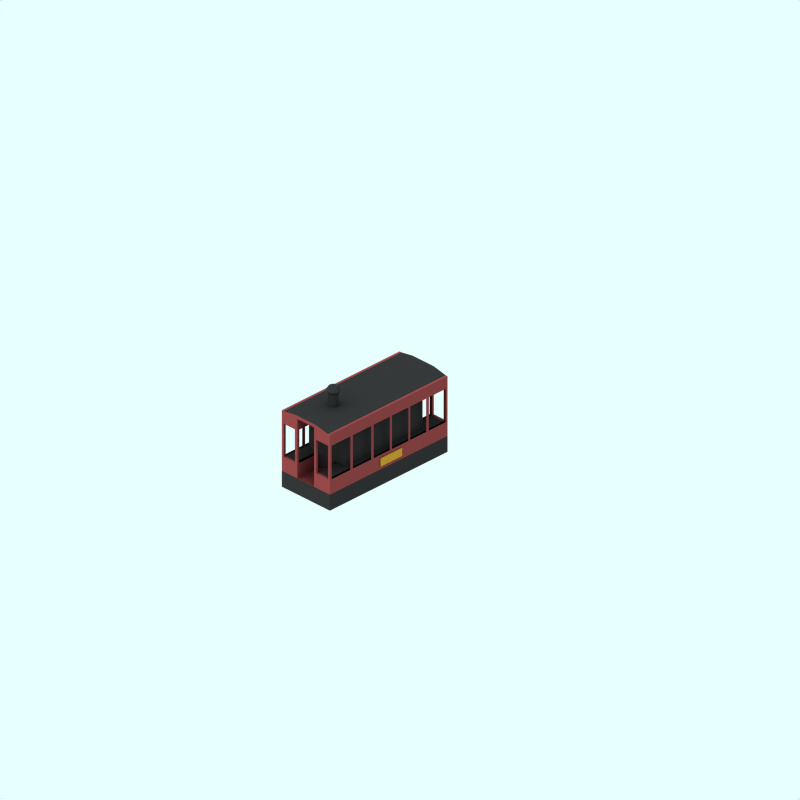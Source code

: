 # Source: steam-tram.blend  (saved by Blender 2.43.0; exported with 4.5.12 LTS)
import bpy
from mathutils import Matrix  # noqa: F401  (used for matrix-valued properties, if any)

bpy.ops.wm.read_factory_settings(use_empty=True)
scene = bpy.context.scene
scene.name = 'Scene'

# ---- collections
col_collection_1 = bpy.data.collections.new('Collection 1'); scene.collection.children.link(col_collection_1)
col_collection_2 = bpy.data.collections.new('Collection 2'); scene.collection.children.link(col_collection_2)
col_collection_2.hide_render = True
col_collection_2.hide_viewport = True
col_collection_3 = bpy.data.collections.new('Collection 3'); scene.collection.children.link(col_collection_3)

# ---- materials (node trees are filled in below, after node groups)
mat_maincolour2_001 = bpy.data.materials.new('MainColour2.001')
mat_maincolour2_001.alpha_threshold = 0.0
mat_maincolour2_001.preview_render_type = 'FLAT'
mat_maincolour2_001.diffuse_color = (0.5944, 0.4415, 0.1398, 1.0)
mat_maincolour2_001.roughness = 0.5
mat_maincolour2_001.line_color = (0.0, 0.0, 0.0, 1.0)
mat_underframe = bpy.data.materials.new('Underframe')
mat_underframe.alpha_threshold = 0.0
mat_underframe.preview_render_type = 'FLAT'
mat_underframe.diffuse_color = (0.1446, 0.1446, 0.1446, 1.0)
mat_underframe.roughness = 0.5
mat_underframe.line_color = (0.0, 0.0, 0.0, 1.0)
mat_material_001 = bpy.data.materials.new('Material.001')
mat_material_001.alpha_threshold = 0.0
mat_material_001.diffuse_color = (0.4236, 0.193, 0.193, 1.0)
mat_material_001.roughness = 0.5
mat_material_001.line_color = (0.0, 0.0, 0.0, 1.0)

# ---- material node trees

# ---- world
world_world = bpy.data.worlds.new('World'); scene.world = world_world
world_world.color = (0.9059, 1.0, 1.0)
world_world.use_sun_shadow = False
world_world.sun_shadow_jitter_overblur = 0.0
world_world.cycles.sampling_method = 'MANUAL'
world_world.cycles.sample_map_resolution = 256

# ---- cameras
cam_camera_001 = bpy.data.cameras.new('Camera.001')
cam_camera_001.type = 'ORTHO'
cam_camera_001.passepartout_alpha = 0.2
cam_camera_001.clip_end = 100.0
cam_camera_001.lens = 35.0
cam_camera_001.ortho_scale = 24.0
cam_camera_001.display_size = 5.91
cam_camera_001.show_passepartout = False
cam_camera_001.show_safe_areas = True
cam_camera_001.dof.focus_distance = 0.0
cam_camera_001.dof.aperture_fstop = 128.0

# ---- lights
light_lamp = bpy.data.lights.new('Lamp', 'SUN')
light_lamp.transmission_factor = 0.0
light_lamp.angle = 1.571
light_lamp.energy = 0.028
light_lamp.shadow_buffer_clip_start = 0.5
light_lamp.shadow_soft_size = 1.0
light_lamp.shadow_cascade_max_distance = 1000.0
light_lamp.cycles.use_multiple_importance_sampling = False

# ---- meshes
me_plane_001 = bpy.data.meshes.new('Plane.001')
me_plane_001.from_pydata([(0.4631, 0.148, -0.9759), (0.4631, -0.148, -0.9759), (-0.4631, -0.148, -0.9759), (-0.4631, 0.148, -0.9759), (-0.4631, 0.148, 1.079), (-0.4631, -0.148, 1.079), (0.4631, -0.148, 1.079), (0.4631, 0.148, 1.079)], [], [(0, 3, 2, 1), (5, 6, 7, 4)])
me_plane_001.materials.append(mat_maincolour2_001)
me_plane_001.use_remesh_preserve_volume = False
me_plane_001.use_remesh_preserve_attributes = False
me_plane_001.use_mirror_vertex_groups = False
me_plane_001.update()
me_cylinder = bpy.data.meshes.new('Cylinder')
me_cylinder.from_pydata([(0.1097, 0.3015, 0.9519), (0.129, 0.278, 0.9519), (0.1434, 0.2511, 0.9519), (0.1522, 0.222, 0.9519), (0.1552, 0.1918, 0.9519), (0.1522, 0.1615, 0.9519), (0.1434, 0.1324, 0.9519), (0.129, 0.1055, 0.9519), (0.1097, 0.08202, 0.9519), (0.08622, 0.06272, 0.9519), (0.05939, 0.04838, 0.9519), (0.03028, 0.03955, 0.9519), (-5.057e-08, 0.03657, 0.9519), (-0.03028, 0.03955, 0.9519), (-0.05939, 0.04838, 0.9519), (-0.08622, 0.06272, 0.9519), (-0.1097, 0.08202, 0.9519), (-0.129, 0.1055, 0.9519), (-0.1434, 0.1324, 0.9519), (-0.1522, 0.1615, 0.9519), (-0.1552, 0.1918, 0.9519), (-0.1522, 0.222, 0.9519), (-0.1434, 0.2511, 0.9519), (-0.129, 0.278, 0.9519), (-0.1097, 0.3015, 0.9519), (-0.08622, 0.3208, 0.9519), (-0.05939, 0.3351, 0.9519), (-0.03027, 0.344, 0.9519), (2.491e-07, 0.3469, 0.9519), (0.03028, 0.344, 0.9519), (0.05939, 0.3351, 0.9519), (0.08622, 0.3208, 0.9519), (0.1097, 0.3015, 1.607), (0.129, 0.278, 1.607), (0.1434, 0.2511, 1.607), (0.1522, 0.222, 1.607), (0.1552, 0.1918, 1.607), (0.1522, 0.1615, 1.607), (0.1434, 0.1324, 1.607), (0.129, 0.1055, 1.607), (0.1097, 0.08202, 1.607), (0.08622, 0.06272, 1.607), (0.05939, 0.04838, 1.607), (0.03028, 0.03955, 1.607), (1.443e-07, 0.03657, 1.607), (-0.03027, 0.03955, 1.607), (-0.05939, 0.04838, 1.607), (-0.08622, 0.06272, 1.607), (-0.1097, 0.08202, 1.607), (-0.129, 0.1055, 1.607), (-0.1434, 0.1324, 1.607), (-0.1522, 0.1615, 1.607), (-0.1552, 0.1918, 1.607), (-0.1522, 0.222, 1.607), (-0.1434, 0.2511, 1.607), (-0.129, 0.278, 1.607), (-0.1097, 0.3015, 1.607), (-0.08622, 0.3208, 1.607), (-0.05939, 0.3351, 1.607), (-0.03028, 0.344, 1.607), (-1.13e-06, 0.3469, 1.607), (0.03027, 0.344, 1.607), (0.05939, 0.3351, 1.607), (0.08622, 0.3208, 1.607), (0.0, 0.1918, 0.9519), (0.1214, 0.3734, 1.683), (0.08361, 0.3936, 1.683), (0.04263, 0.4061, 1.683), (-1.503e-06, 0.4103, 1.683), (-0.04263, 0.4061, 1.683), (-0.08362, 0.3936, 1.683), (-0.1214, 0.3734, 1.683), (-0.1545, 0.3463, 1.683), (-0.1817, 0.3131, 1.683), (-0.2019, 0.2754, 1.683), (-0.2143, 0.2344, 1.683), (-0.2185, 0.1917, 1.683), (-0.2143, 0.1491, 1.683), (-0.2019, 0.1081, 1.683), (-0.1817, 0.07036, 1.683), (-0.1545, 0.03725, 1.683), (-0.1214, 0.01007, 1.683), (-0.08362, -0.01012, 1.683), (-0.04263, -0.02255, 1.683), (2.911e-07, -0.02675, 1.683), (0.04263, -0.02255, 1.683), (0.08362, -0.01012, 1.683), (0.1214, 0.01007, 1.683), (0.1545, 0.03725, 1.683), (0.1817, 0.07036, 1.683), (0.2019, 0.1081, 1.683), (0.2143, 0.1491, 1.683), (0.2185, 0.1918, 1.683), (0.2143, 0.2344, 1.683), (0.2019, 0.2754, 1.683), (0.1817, 0.3131, 1.683), (0.1545, 0.3463, 1.683), (0.1545, 0.3463, 1.714), (0.1817, 0.3131, 1.714), (0.2019, 0.2754, 1.714), (0.2143, 0.2344, 1.714), (0.2185, 0.1918, 1.714), (0.2143, 0.1491, 1.714), (0.2019, 0.1081, 1.714), (0.1817, 0.07036, 1.714), (0.1545, 0.03725, 1.714), (0.1214, 0.01007, 1.714), (0.08362, -0.01012, 1.714), (0.04263, -0.02255, 1.714), (2.911e-07, -0.02675, 1.714), (-0.04263, -0.02255, 1.714), (-0.08362, -0.01012, 1.714), (-0.1214, 0.01007, 1.714), (-0.1545, 0.03725, 1.714), (-0.1817, 0.07036, 1.714), (-0.2019, 0.1081, 1.714), (-0.2143, 0.1491, 1.714), (-0.2185, 0.1917, 1.714), (-0.2143, 0.2344, 1.714), (-0.2019, 0.2754, 1.714), (-0.1817, 0.3131, 1.714), (-0.1545, 0.3463, 1.714), (-0.1214, 0.3734, 1.714), (-0.08362, 0.3936, 1.714), (-0.04263, 0.4061, 1.714), (-1.503e-06, 0.4103, 1.714), (0.04263, 0.4061, 1.714), (0.08361, 0.3936, 1.714), (0.1214, 0.3734, 1.714), (-1.467e-08, 0.1918, 1.828), (0.07971, 0.311, 1.828), (0.0549, 0.3243, 1.828), (0.02799, 0.3325, 1.828), (-1.059e-06, 0.3352, 1.828), (-0.02799, 0.3325, 1.828), (-0.0549, 0.3243, 1.828), (-0.07971, 0.311, 1.828), (-0.1014, 0.2932, 1.828), (-0.1193, 0.2715, 1.828), (-0.1325, 0.2467, 1.828), (-0.1407, 0.2197, 1.828), (-0.1435, 0.1918, 1.828), (-0.1407, 0.1638, 1.828), (-0.1325, 0.1368, 1.828), (-0.1193, 0.112, 1.828), (-0.1014, 0.0903, 1.828), (-0.07971, 0.07246, 1.828), (-0.0549, 0.0592, 1.828), (-0.02799, 0.05104, 1.828), (1.187e-07, 0.04828, 1.828), (0.02799, 0.05104, 1.828), (0.0549, 0.0592, 1.828), (0.07971, 0.07246, 1.828), (0.1014, 0.0903, 1.828), (0.1193, 0.112, 1.828), (0.1325, 0.1368, 1.828), (0.1407, 0.1638, 1.828), (0.1435, 0.1918, 1.828), (0.1407, 0.2197, 1.828), (0.1325, 0.2467, 1.828), (0.1193, 0.2715, 1.828), (0.1014, 0.2932, 1.828)], [], [(64, 0, 1), (64, 1, 2), (64, 2, 3), (64, 3, 4), (64, 4, 5), (64, 5, 6), (64, 6, 7), (64, 7, 8), (64, 8, 9), (64, 9, 10), (64, 10, 11), (64, 11, 12), (64, 12, 13), (64, 13, 14), (64, 14, 15), (64, 15, 16), (64, 16, 17), (64, 17, 18), (64, 18, 19), (64, 19, 20), (64, 20, 21), (64, 21, 22), (64, 22, 23), (64, 23, 24), (64, 24, 25), (64, 25, 26), (64, 26, 27), (64, 27, 28), (64, 28, 29), (64, 29, 30), (64, 30, 31), (31, 0, 64), (0, 32, 33, 1), (1, 33, 34, 2), (2, 34, 35, 3), (3, 35, 36, 4), (4, 36, 37, 5), (5, 37, 38, 6), (6, 38, 39, 7), (7, 39, 40, 8), (8, 40, 41, 9), (9, 41, 42, 10), (10, 42, 43, 11), (11, 43, 44, 12), (12, 44, 45, 13), (13, 45, 46, 14), (14, 46, 47, 15), (15, 47, 48, 16), (16, 48, 49, 17), (17, 49, 50, 18), (18, 50, 51, 19), (19, 51, 52, 20), (20, 52, 53, 21), (21, 53, 54, 22), (22, 54, 55, 23), (23, 55, 56, 24), (24, 56, 57, 25), (25, 57, 58, 26), (26, 58, 59, 27), (27, 59, 60, 28), (28, 60, 61, 29), (29, 61, 62, 30), (30, 62, 63, 31), (32, 0, 31, 63), (32, 63, 65, 96), (63, 62, 66, 65), (62, 61, 67, 66), (61, 60, 68, 67), (60, 59, 69, 68), (59, 58, 70, 69), (58, 57, 71, 70), (57, 56, 72, 71), (56, 55, 73, 72), (55, 54, 74, 73), (54, 53, 75, 74), (53, 52, 76, 75), (52, 51, 77, 76), (51, 50, 78, 77), (50, 49, 79, 78), (49, 48, 80, 79), (48, 47, 81, 80), (47, 46, 82, 81), (46, 45, 83, 82), (45, 44, 84, 83), (44, 43, 85, 84), (43, 42, 86, 85), (42, 41, 87, 86), (41, 40, 88, 87), (40, 39, 89, 88), (39, 38, 90, 89), (38, 37, 91, 90), (37, 36, 92, 91), (36, 35, 93, 92), (35, 34, 94, 93), (34, 33, 95, 94), (33, 32, 96, 95), (95, 96, 97, 98), (94, 95, 98, 99), (93, 94, 99, 100), (92, 93, 100, 101), (91, 92, 101, 102), (90, 91, 102, 103), (89, 90, 103, 104), (88, 89, 104, 105), (87, 88, 105, 106), (86, 87, 106, 107), (85, 86, 107, 108), (84, 85, 108, 109), (83, 84, 109, 110), (82, 83, 110, 111), (81, 82, 111, 112), (80, 81, 112, 113), (79, 80, 113, 114), (78, 79, 114, 115), (77, 78, 115, 116), (76, 77, 116, 117), (75, 76, 117, 118), (74, 75, 118, 119), (73, 74, 119, 120), (72, 73, 120, 121), (71, 72, 121, 122), (70, 71, 122, 123), (69, 70, 123, 124), (68, 69, 124, 125), (67, 68, 125, 126), (66, 67, 126, 127), (65, 66, 127, 128), (96, 65, 128, 97), (97, 128, 130, 161), (128, 127, 131, 130), (127, 126, 132, 131), (126, 125, 133, 132), (125, 124, 134, 133), (124, 123, 135, 134), (123, 122, 136, 135), (122, 121, 137, 136), (121, 120, 138, 137), (120, 119, 139, 138), (119, 118, 140, 139), (118, 117, 141, 140), (117, 116, 142, 141), (116, 115, 143, 142), (115, 114, 144, 143), (114, 113, 145, 144), (113, 112, 146, 145), (112, 111, 147, 146), (111, 110, 148, 147), (110, 109, 149, 148), (109, 108, 150, 149), (108, 107, 151, 150), (107, 106, 152, 151), (106, 105, 153, 152), (105, 104, 154, 153), (104, 103, 155, 154), (103, 102, 156, 155), (102, 101, 157, 156), (101, 100, 158, 157), (100, 99, 159, 158), (99, 98, 160, 159), (98, 97, 161, 160), (129, 160, 161), (129, 159, 160), (129, 158, 159), (129, 157, 158), (129, 156, 157), (129, 155, 156), (129, 154, 155), (129, 153, 154), (129, 152, 153), (129, 151, 152), (129, 150, 151), (129, 149, 150), (129, 148, 149), (129, 147, 148), (129, 146, 147), (129, 145, 146), (129, 144, 145), (129, 143, 144), (129, 142, 143), (129, 141, 142), (129, 140, 141), (129, 139, 140), (129, 138, 139), (129, 137, 138), (129, 136, 137), (129, 135, 136), (129, 134, 135), (129, 133, 134), (129, 132, 133), (129, 131, 132), (129, 130, 131), (129, 161, 130)])
me_cylinder.materials.append(mat_underframe)
me_cylinder.use_remesh_preserve_volume = False
me_cylinder.use_remesh_preserve_attributes = False
me_cylinder.use_mirror_vertex_groups = False
me_cylinder.update()
me_cube_003 = bpy.data.meshes.new('Cube.003')
me_cube_003.from_pydata([(1.041, 0.9526, -0.9526), (1.041, -0.9526, -0.9526), (-1.42, -0.9526, -0.9526), (-1.42, 0.9526, -0.9526), (1.041, 0.9526, 0.9526), (1.041, -0.9526, 0.9526), (-1.42, -0.9526, 0.9526), (-1.42, 0.9526, 0.9526)], [], [(0, 1, 2, 3), (4, 7, 6, 5), (0, 4, 5, 1), (1, 5, 6, 2), (2, 6, 7, 3), (4, 0, 3, 7)])
me_cube_003.materials.append(mat_underframe)
me_cube_003.use_remesh_preserve_volume = False
me_cube_003.use_remesh_preserve_attributes = False
me_cube_003.use_mirror_vertex_groups = False
me_cube_003.update()
me_cube_002 = bpy.data.meshes.new('Cube.002')
me_cube_002.from_pydata([(-1.724, 0.05537, -0.353), (-1.724, 0.6038, -0.353), (-1.724, 0.05537, 0.353), (-1.724, 0.6038, 0.353), (-1.724, 0.6038, 0.4408), (-1.724, 0.05537, 0.4408), (-1.724, 0.6038, -0.4566), (-1.724, 0.05537, -0.4566), (-1.724, 0.8674, -0.4566), (-1.724, 0.8674, 0.4408), (-1.724, 0.8674, 0.353), (-1.724, 0.8674, -0.353), (-1.724, 1.117, -0.353), (-1.724, 1.117, 0.353), (-1.724, 1.117, 0.4408), (-1.724, 1.117, -0.4566), (-1.724, 2.269, -0.4566), (-1.724, 2.269, 0.4408), (-1.724, 2.269, 0.353), (-1.724, 2.269, -0.353), (-1.724, 2.661, -0.353), (-1.724, 2.661, 0.353), (-1.724, 2.661, 0.4408), (-1.724, 2.661, -0.4566), (-1.724, 2.661, -0.9305), (-1.724, 2.269, -0.9305), (-1.724, 1.117, -0.9305), (-1.724, 0.8674, -0.9305), (-1.724, 0.05537, -0.9305), (-1.724, 0.6038, -0.9305), (-1.724, 0.6038, -1.009), (-1.724, 0.05537, -1.009), (-1.724, 0.8674, -1.009), (-1.724, 1.117, -1.009), (-1.724, 2.269, -1.009), (-1.724, 2.661, -1.009), (-1.724, 2.661, 0.9463), (-1.724, 2.269, 0.9463), (-1.724, 1.117, 0.9463), (-1.724, 0.8674, 0.9463), (-1.724, 0.05537, 0.9463), (-1.724, 0.6038, 0.9463), (-1.724, 0.6038, 1.025), (-1.724, 0.05537, 1.025), (-1.724, 0.8674, 1.025), (-1.724, 1.117, 1.025), (-1.724, 2.269, 1.025), (-1.724, 2.661, 1.025), (-1.724, 2.78, -0.353), (-1.724, 2.78, 0.353), (-1.724, 2.78, 0.4408), (-1.724, 2.78, -0.4566), (-1.724, 2.701, -0.9305), (-1.724, 2.701, -1.009), (-1.724, 2.675, 0.9463), (-1.724, 2.675, 1.025), (-1.671, 2.675, 1.025), (-1.671, 2.675, 0.9463), (-1.671, 2.701, -1.009), (-1.671, 2.701, -0.9305), (-1.671, 2.78, -0.4566), (-1.671, 2.78, 0.4408), (-1.671, 2.78, 0.353), (-1.671, 2.78, -0.353), (-1.671, 2.661, 1.025), (-1.671, 2.269, 1.025), (-1.671, 1.117, 1.025), (-1.671, 0.8674, 1.025), (-1.671, 0.05537, 1.025), (-1.671, 0.6038, 1.025), (-1.671, 0.05537, 0.9463), (-1.671, 1.117, 0.9463), (-1.671, 2.269, 0.9463), (-1.671, 2.661, -1.009), (-1.671, 2.269, -1.009), (-1.671, 1.117, -1.009), (-1.671, 0.8674, -1.009), (-1.671, 0.05537, -1.009), (-1.671, 0.6038, -1.009), (-1.671, 0.05537, -0.9305), (-1.671, 1.117, -0.9305), (-1.671, 2.269, -0.9305), (-1.671, 2.661, 0.353), (-1.671, 2.661, -0.353), (-1.671, 2.269, -0.353), (-1.671, 2.269, 0.353), (-1.671, 2.269, 0.4408), (-1.671, 2.269, -0.4566), (-1.671, 1.117, -0.4566), (-1.671, 1.117, 0.4408), (-1.671, 1.117, 0.353), (-1.671, 1.117, -0.353), (-1.671, 0.8674, -0.353), (-1.671, 0.8674, 0.353), (-1.671, 0.05537, -0.4566), (-1.671, 0.05537, 0.4408), (-1.671, 0.6038, 0.353), (-1.671, 0.05537, 0.353), (-1.671, 0.6038, -0.353), (-1.671, 0.05537, -0.353), (-1.139, 0.05537, -0.353), (-1.139, 0.6038, -0.353), (-1.139, 0.05537, 0.353), (-1.139, 0.6038, 0.353), (-1.139, 0.05537, 0.4408), (-1.139, 0.05537, -0.4566), (-1.139, 0.8674, 0.353), (-1.139, 0.8674, -0.353), (-1.139, 1.117, -0.353), (-1.139, 1.117, 0.353), (-1.139, 1.117, 0.4408), (-1.139, 1.117, -0.4566), (-1.139, 2.269, -0.4566), (-1.139, 2.269, 0.4408), (-1.139, 2.269, 0.353), (-1.139, 2.269, -0.353), (-1.139, 2.661, -0.353), (-1.139, 2.661, 0.353), (-1.139, 2.269, -0.9305), (-1.139, 1.117, -0.9305), (-1.139, 0.05537, -0.9305), (-1.139, 0.6038, -1.009), (-1.139, 0.05537, -1.009), (-1.139, 0.8674, -1.009), (-1.139, 1.117, -1.009), (-1.139, 2.269, -1.009), (-1.139, 2.661, -1.009), (-1.139, 2.269, 0.9463), (-1.139, 1.117, 0.9463), (-1.139, 0.05537, 0.9463), (-1.139, 0.6038, 1.025), (-1.139, 0.05537, 1.025), (-1.139, 0.8674, 1.025), (-1.139, 1.117, 1.025), (-1.139, 2.269, 1.025), (-1.139, 2.661, 1.025), (-1.139, 2.78, -0.353), (-1.139, 2.78, 0.353), (-1.139, 2.78, 0.4408), (-1.139, 2.78, -0.4566), (-1.139, 2.701, -0.9305), (-1.139, 2.701, -1.009), (-1.139, 2.675, 0.9463), (-1.139, 2.675, 1.025), (-1.065, 2.675, 1.025), (-1.065, 2.675, 0.9463), (-1.065, 2.701, -1.009), (-1.065, 2.701, -0.9305), (-1.065, 2.78, -0.4566), (-1.065, 2.78, 0.4408), (-1.065, 2.78, 0.353), (-1.065, 2.78, -0.353), (-1.065, 2.661, 1.025), (-1.065, 2.269, 1.025), (-1.065, 1.117, 1.025), (-1.065, 0.8674, 1.025), (-1.065, 0.05537, 1.025), (-1.065, 0.6038, 1.025), (-1.065, 0.05537, 0.9463), (-1.065, 1.117, 0.9463), (-1.065, 2.269, 0.9463), (-1.065, 2.661, -1.009), (-1.065, 2.269, -1.009), (-1.065, 1.117, -1.009), (-1.065, 0.8674, -1.009), (-1.065, 0.05537, -1.009), (-1.065, 0.6038, -1.009), (-1.065, 0.05537, -0.9305), (-1.065, 1.117, -0.9305), (-1.065, 2.269, -0.9305), (-1.065, 2.661, 0.353), (-1.065, 2.661, -0.353), (-1.065, 2.269, -0.353), (-1.065, 2.269, 0.353), (-1.065, 2.269, 0.4408), (-1.065, 2.269, -0.4566), (-1.065, 1.117, -0.4566), (-1.065, 1.117, 0.4408), (-1.065, 1.117, 0.353), (-1.065, 1.117, -0.353), (-1.065, 0.8674, -0.353), (-1.065, 0.8674, 0.353), (-1.065, 0.05537, -0.4566), (-1.065, 0.05537, 0.4408), (-1.065, 0.6038, 0.353), (-1.065, 0.05537, 0.353), (-1.065, 0.6038, -0.353), (-1.065, 0.05537, -0.353), (-0.5439, 0.05537, -0.353), (-0.5439, 0.6038, -0.353), (-0.5439, 0.05537, 0.353), (-0.5439, 0.6038, 0.353), (-0.5439, 0.05537, 0.4408), (-0.5439, 0.05537, -0.4566), (-0.5439, 0.8674, 0.353), (-0.5439, 0.8674, -0.353), (-0.5439, 1.117, -0.353), (-0.5439, 1.117, 0.353), (-0.5439, 1.117, 0.4408), (-0.5439, 1.117, -0.4566), (-0.5439, 2.269, -0.4566), (-0.5439, 2.269, 0.4408), (-0.5439, 2.269, 0.353), (-0.5439, 2.269, -0.353), (-0.5439, 2.661, -0.353), (-0.5439, 2.661, 0.353), (-0.5439, 2.269, -0.9305), (-0.5439, 1.117, -0.9305), (-0.5439, 0.05537, -0.9305), (-0.5439, 0.6038, -1.009), (-0.5439, 0.05537, -1.009), (-0.5439, 0.8674, -1.009), (-0.5439, 1.117, -1.009), (-0.5439, 2.269, -1.009), (-0.5439, 2.661, -1.009), (-0.5439, 2.269, 0.9463), (-0.5439, 1.117, 0.9463), (-0.5439, 0.05537, 0.9463), (-0.5439, 0.6038, 1.025), (-0.5439, 0.05537, 1.025), (-0.5439, 0.8674, 1.025), (-0.5439, 1.117, 1.025), (-0.5439, 2.269, 1.025), (-0.5439, 2.661, 1.025), (-0.5439, 2.78, -0.353), (-0.5439, 2.78, 0.353), (-0.5439, 2.78, 0.4408), (-0.5439, 2.78, -0.4566), (-0.5439, 2.701, -0.9305), (-0.5439, 2.701, -1.009), (-0.5439, 2.675, 0.9463), (-0.5439, 2.675, 1.025), (-0.4695, 2.675, 1.025), (-0.4695, 2.675, 0.9463), (-0.4695, 2.701, -1.009), (-0.4695, 2.701, -0.9305), (-0.4695, 2.78, -0.4566), (-0.4695, 2.78, 0.4408), (-0.4695, 2.78, 0.353), (-0.4695, 2.78, -0.353), (-0.4695, 2.661, 1.025), (-0.4695, 2.269, 1.025), (-0.4695, 1.117, 1.025), (-0.4695, 0.8674, 1.025), (-0.4695, 0.05537, 1.025), (-0.4695, 0.6038, 1.025), (-0.4695, 0.05537, 0.9463), (-0.4695, 1.117, 0.9463), (-0.4695, 2.269, 0.9463), (-0.4695, 2.661, -1.009), (-0.4695, 2.269, -1.009), (-0.4695, 1.117, -1.009), (-0.4695, 0.8674, -1.009), (-0.4695, 0.05537, -1.009), (-0.4695, 0.6038, -1.009), (-0.4695, 0.05537, -0.9305), (-0.4695, 1.117, -0.9305), (-0.4695, 2.269, -0.9305), (-0.4695, 2.661, 0.353), (-0.4695, 2.661, -0.353), (-0.4695, 2.269, -0.353), (-0.4695, 2.269, 0.353), (-0.4695, 2.269, 0.4408), (-0.4695, 2.269, -0.4566), (-0.4695, 1.117, -0.4566), (-0.4695, 1.117, 0.4408), (-0.4695, 1.117, 0.353), (-0.4695, 1.117, -0.353), (-0.4695, 0.8674, -0.353), (-0.4695, 0.8674, 0.353), (-0.4695, 0.05537, -0.4566), (-0.4695, 0.05537, 0.4408), (-0.4695, 0.6038, 0.353), (-0.4695, 0.05537, 0.353), (-0.4695, 0.6038, -0.353), (-0.4695, 0.05537, -0.353), (-0.01217, 0.05537, -0.353), (-0.01217, 0.6038, -0.353), (-0.01217, 0.05537, 0.353), (-0.01217, 0.6038, 0.353), (-0.01217, 0.05537, 0.4408), (-0.01217, 0.05537, -0.4566), (-0.01217, 0.8674, 0.353), (-0.01217, 0.8674, -0.353), (-0.01217, 1.117, -0.353), (-0.01217, 1.117, 0.353), (-0.01217, 1.117, 0.4408), (-0.01217, 1.117, -0.4566), (-0.01217, 2.269, -0.4566), (-0.01217, 2.269, 0.4408), (-0.01217, 2.269, 0.353), (-0.01217, 2.269, -0.353), (-0.01217, 2.661, -0.353), (-0.01217, 2.661, 0.353), (-0.01217, 2.269, -0.9305), (-0.01217, 1.117, -0.9305), (-0.01217, 0.05537, -0.9305), (-0.01217, 0.6038, -1.009), (-0.01217, 0.05537, -1.009), (-0.01217, 0.8674, -1.009), (-0.01217, 1.117, -1.009), (-0.01217, 2.269, -1.009), (-0.01217, 2.661, -1.009), (-0.01217, 2.269, 0.9463), (-0.01217, 1.117, 0.9463), (-0.01217, 0.05537, 0.9463), (-0.01217, 0.6038, 1.025), (-0.01217, 0.05537, 1.025), (-0.01217, 0.8674, 1.025), (-0.01217, 1.117, 1.025), (-0.01217, 2.269, 1.025), (-0.01217, 2.661, 1.025), (-0.01217, 2.78, -0.353), (-0.01217, 2.78, 0.353), (-0.01217, 2.78, 0.4408), (-0.01217, 2.78, -0.4566), (-0.01217, 2.701, -0.9305), (-0.01217, 2.701, -1.009), (-0.01217, 2.675, 0.9463), (-0.01217, 2.675, 1.025), (0.05164, 2.675, 1.025), (0.05164, 2.675, 0.9463), (0.05164, 2.701, -1.009), (0.05164, 2.701, -0.9305), (0.05164, 2.78, -0.4566), (0.05164, 2.78, 0.4408), (0.05164, 2.78, 0.353), (0.05164, 2.78, -0.353), (0.05164, 2.661, 1.025), (0.05164, 2.269, 1.025), (0.05164, 1.117, 1.025), (0.05164, 0.8674, 1.025), (0.05164, 0.05537, 1.025), (0.05164, 0.6038, 1.025), (0.05164, 0.05537, 0.9463), (0.05164, 1.117, 0.9463), (0.05164, 2.269, 0.9463), (0.05164, 2.661, -1.009), (0.05164, 2.269, -1.009), (0.05164, 1.117, -1.009), (0.05164, 0.8674, -1.009), (0.05164, 0.05537, -1.009), (0.05164, 0.6038, -1.009), (0.05164, 0.05537, -0.9305), (0.05164, 1.117, -0.9305), (0.05164, 2.269, -0.9305), (0.05164, 2.661, 0.353), (0.05164, 2.661, -0.353), (0.05164, 2.269, -0.353), (0.05164, 2.269, 0.353), (0.05164, 2.269, 0.4408), (0.05164, 2.269, -0.4566), (0.05164, 1.117, -0.4566), (0.05164, 1.117, 0.4408), (0.05164, 1.117, 0.353), (0.05164, 1.117, -0.353), (0.05164, 0.8674, -0.353), (0.05164, 0.8674, 0.353), (0.05164, 0.05537, -0.4566), (0.05164, 0.05537, 0.4408), (0.05164, 0.6038, 0.353), (0.05164, 0.05537, 0.353), (0.05164, 0.6038, -0.353), (0.05164, 0.05537, -0.353), (0.5182, 0.05537, -0.353), (0.5182, 0.6038, -0.353), (0.5182, 0.05537, 0.353), (0.5182, 0.6038, 0.353), (0.5182, 0.05537, 0.4408), (0.5182, 0.05537, -0.4566), (0.5182, 0.8674, 0.353), (0.5182, 0.8674, -0.353), (0.5182, 1.117, -0.353), (0.5182, 1.117, 0.353), (0.5182, 1.117, 0.4408), (0.5182, 1.117, -0.4566), (0.5182, 2.269, -0.4566), (0.5182, 2.269, 0.4408), (0.5182, 2.269, 0.353), (0.5182, 2.269, -0.353), (0.5182, 2.661, -0.353), (0.5182, 2.661, 0.353), (0.5182, 2.269, -0.9305), (0.5182, 1.117, -0.9305), (0.5182, 0.05537, -0.9305), (0.5182, 0.6038, -1.009), (0.5182, 0.05537, -1.009), (0.5182, 0.8674, -1.009), (0.5182, 1.117, -1.009), (0.5182, 2.269, -1.009), (0.5182, 2.661, -1.009), (0.5182, 2.269, 0.9463), (0.5182, 1.117, 0.9463), (0.5182, 0.05537, 0.9463), (0.5182, 0.6038, 1.025), (0.5182, 0.05537, 1.025), (0.5182, 0.8674, 1.025), (0.5182, 1.117, 1.025), (0.5182, 2.269, 1.025), (0.5182, 2.661, 1.025), (0.5182, 2.78, -0.353), (0.5182, 2.78, 0.353), (0.5182, 2.78, 0.4408), (0.5182, 2.78, -0.4566), (0.5182, 2.701, -0.9305), (0.5182, 2.701, -1.009), (0.5182, 2.675, 0.9463), (0.5182, 2.675, 1.025), (0.5756, 2.675, 1.025), (0.5756, 2.675, 0.9463), (0.5756, 2.701, -1.009), (0.5756, 2.701, -0.9305), (0.5756, 2.78, -0.4566), (0.5756, 2.78, 0.4408), (0.5756, 2.78, 0.353), (0.5756, 2.78, -0.353), (0.5756, 2.661, 1.025), (0.5756, 2.269, 1.025), (0.5756, 1.117, 1.025), (0.5756, 0.8674, 1.025), (0.5756, 0.05537, 1.025), (0.5756, 0.6038, 1.025), (0.5756, 0.05537, 0.9463), (0.5756, 1.117, 0.9463), (0.5756, 2.269, 0.9463), (0.5756, 2.661, -1.009), (0.5756, 2.269, -1.009), (0.5756, 1.117, -1.009), (0.5756, 0.8674, -1.009), (0.5756, 0.05537, -1.009), (0.5756, 0.6038, -1.009), (0.5756, 0.05537, -0.9305), (0.5756, 1.117, -0.9305), (0.5756, 2.269, -0.9305), (0.5756, 2.661, 0.353), (0.5756, 2.661, -0.353), (0.5756, 2.269, -0.353), (0.5756, 2.269, 0.353), (0.5756, 2.269, 0.4408), (0.5756, 2.269, -0.4566), (0.5756, 1.117, -0.4566), (0.5756, 1.117, 0.4408), (0.5756, 1.117, 0.353), (0.5756, 1.117, -0.353), (0.5756, 0.8674, -0.353), (0.5756, 0.8674, 0.353), (0.5756, 0.05537, -0.4566), (0.5756, 0.05537, 0.4408), (0.5756, 0.6038, 0.353), (0.5756, 0.05537, 0.353), (0.5756, 0.6038, -0.353), (0.5756, 0.05537, -0.353), (1.03, 0.05537, -0.353), (1.03, 0.6038, -0.353), (1.03, 0.05537, 0.353), (1.03, 0.6038, 0.353), (1.03, 0.05537, 0.4408), (1.03, 0.05537, -0.4566), (1.03, 0.8674, 0.353), (1.03, 0.8674, -0.353), (1.03, 1.117, -0.353), (1.03, 1.117, 0.353), (1.03, 1.117, 0.4408), (1.03, 1.117, -0.4566), (1.03, 2.269, -0.4566), (1.03, 2.269, 0.4408), (1.03, 2.269, 0.353), (1.03, 2.269, -0.353), (1.03, 2.661, -0.353), (1.03, 2.661, 0.353), (1.03, 2.269, -0.9305), (1.03, 1.117, -0.9305), (1.03, 0.05537, -0.9305), (1.03, 0.6038, -1.009), (1.03, 0.05537, -1.009), (1.03, 0.8674, -1.009), (1.03, 1.117, -1.009), (1.03, 2.269, -1.009), (1.03, 2.661, -1.009), (1.03, 2.269, 0.9463), (1.03, 1.117, 0.9463), (1.03, 0.05537, 0.9463), (1.03, 0.6038, 1.025), (1.03, 0.05537, 1.025), (1.03, 0.8674, 1.025), (1.03, 1.117, 1.025), (1.03, 2.269, 1.025), (1.03, 2.661, 1.025), (1.03, 2.78, -0.353), (1.03, 2.78, 0.353), (1.03, 2.78, 0.4408), (1.03, 2.78, -0.4566), (1.03, 2.701, -0.9305), (1.03, 2.701, -1.009), (1.03, 2.675, 0.9463), (1.03, 2.675, 1.025), (1.104, 2.675, 1.025), (1.104, 2.675, 0.9463), (1.104, 2.701, -1.009), (1.104, 2.701, -0.9305), (1.104, 2.78, -0.4566), (1.104, 2.78, 0.4408), (1.104, 2.78, 0.353), (1.104, 2.78, -0.353), (1.104, 2.661, 1.025), (1.104, 2.269, 1.025), (1.104, 1.117, 1.025), (1.104, 0.8674, 1.025), (1.104, 0.05537, 1.025), (1.104, 0.6038, 1.025), (1.104, 0.05537, 0.9463), (1.104, 1.117, 0.9463), (1.104, 2.269, 0.9463), (1.104, 2.661, -1.009), (1.104, 2.269, -1.009), (1.104, 1.117, -1.009), (1.104, 0.8674, -1.009), (1.104, 0.05537, -1.009), (1.104, 0.6038, -1.009), (1.104, 0.05537, -0.9305), (1.104, 1.117, -0.9305), (1.104, 2.269, -0.9305), (1.104, 2.661, 0.353), (1.104, 2.661, -0.353), (1.104, 2.269, -0.353), (1.104, 2.269, 0.353), (1.104, 2.269, 0.4408), (1.104, 2.269, -0.4566), (1.104, 1.117, -0.4566), (1.104, 1.117, 0.4408), (1.104, 1.117, 0.353), (1.104, 1.117, -0.353), (1.104, 0.8674, -0.353), (1.104, 0.8674, 0.353), (1.104, 0.05537, -0.4566), (1.104, 0.05537, 0.4408), (1.104, 0.6038, 0.353), (1.104, 0.05537, 0.353), (1.104, 0.6038, -0.353), (1.104, 0.05537, -0.353), (1.583, 0.05537, -0.353), (1.583, 0.6038, -0.353), (1.583, 0.05537, 0.353), (1.583, 0.6038, 0.353), (1.583, 0.05537, 0.4408), (1.583, 0.05537, -0.4566), (1.583, 0.8674, 0.353), (1.583, 0.8674, -0.353), (1.583, 1.117, -0.353), (1.583, 1.117, 0.353), (1.583, 1.117, 0.4408), (1.583, 1.117, -0.4566), (1.583, 2.269, -0.4566), (1.583, 2.269, 0.4408), (1.583, 2.269, 0.353), (1.583, 2.269, -0.353), (1.583, 2.661, -0.353), (1.583, 2.661, 0.353), (1.583, 2.269, -0.9305), (1.583, 1.117, -0.9305), (1.583, 0.05537, -0.9305), (1.583, 0.6038, -1.009), (1.583, 0.05537, -1.009), (1.583, 0.8674, -1.009), (1.583, 1.117, -1.009), (1.583, 2.269, -1.009), (1.583, 2.661, -1.009), (1.583, 2.269, 0.9463), (1.583, 1.117, 0.9463), (1.583, 0.05537, 0.9463), (1.583, 0.6038, 1.025), (1.583, 0.05537, 1.025), (1.583, 0.8674, 1.025), (1.583, 1.117, 1.025), (1.583, 2.269, 1.025), (1.583, 2.661, 1.025), (1.583, 2.78, -0.353), (1.583, 2.78, 0.353), (1.583, 2.78, 0.4408), (1.583, 2.78, -0.4566), (1.583, 2.701, -0.9305), (1.583, 2.701, -1.009), (1.583, 2.675, 0.9463), (1.583, 2.675, 1.025), (1.636, 2.675, 1.025), (1.636, 2.675, 0.9463), (1.636, 2.701, -1.009), (1.636, 2.701, -0.9305), (1.636, 2.78, -0.4566), (1.636, 2.78, 0.4408), (1.636, 2.78, 0.353), (1.636, 2.78, -0.353), (1.636, 2.661, 1.025), (1.636, 2.269, 1.025), (1.636, 1.117, 1.025), (1.636, 0.8674, 1.025), (1.636, 0.05537, 1.025), (1.636, 0.6038, 1.025), (1.636, 0.6038, 0.9463), (1.636, 0.05537, 0.9463), (1.636, 0.8674, 0.9463), (1.636, 1.117, 0.9463), (1.636, 2.269, 0.9463), (1.636, 2.661, 0.9463), (1.636, 2.661, -1.009), (1.636, 2.269, -1.009), (1.636, 1.117, -1.009), (1.636, 0.8674, -1.009), (1.636, 0.05537, -1.009), (1.636, 0.6038, -1.009), (1.636, 0.6038, -0.9305), (1.636, 0.05537, -0.9305), (1.636, 0.8674, -0.9305), (1.636, 1.117, -0.9305), (1.636, 2.269, -0.9305), (1.636, 2.661, -0.9305), (1.636, 2.661, -0.4566), (1.636, 2.661, 0.4408), (1.636, 2.661, 0.353), (1.636, 2.661, -0.353), (1.636, 2.269, -0.353), (1.636, 2.269, 0.353), (1.636, 2.269, 0.4408), (1.636, 2.269, -0.4566), (1.636, 1.117, -0.4566), (1.636, 1.117, 0.4408), (1.636, 1.117, 0.353), (1.636, 1.117, -0.353), (1.636, 0.8674, -0.353), (1.636, 0.8674, 0.353), (1.636, 0.8674, 0.4408), (1.636, 0.8674, -0.4566), (1.636, 0.05537, -0.4566), (1.636, 0.6038, -0.4566), (1.636, 0.05537, 0.4408), (1.636, 0.6038, 0.4408), (1.636, 0.6038, 0.353), (1.636, 0.05537, 0.353), (1.636, 0.6038, -0.353), (1.636, 0.05537, -0.353)], [], [(0, 2, 3, 1), (3, 2, 5, 4), (0, 1, 6, 7), (6, 1, 11, 8), (3, 4, 9, 10), (10, 9, 14, 13), (8, 11, 12, 15), (15, 12, 19, 16), (13, 14, 17, 18), (18, 17, 22, 21), (16, 19, 20, 23), (16, 23, 24, 25), (8, 15, 26, 27), (6, 8, 27, 29), (7, 6, 29, 28), (28, 29, 30, 31), (29, 27, 32, 30), (27, 26, 33, 32), (26, 25, 34, 33), (25, 24, 35, 34), (22, 17, 37, 36), (14, 9, 39, 38), (9, 4, 41, 39), (4, 5, 40, 41), (41, 40, 43, 42), (39, 41, 42, 44), (38, 39, 44, 45), (37, 38, 45, 46), (36, 37, 46, 47), (20, 21, 49, 48), (21, 22, 50, 49), (23, 20, 48, 51), (24, 23, 51, 52), (35, 24, 52, 53), (22, 36, 54, 50), (36, 47, 55, 54), (54, 55, 56, 57), (55, 47, 64, 56), (50, 54, 57, 61), (35, 53, 58, 73), (53, 52, 59, 58), (52, 51, 60, 59), (51, 48, 63, 60), (49, 50, 61, 62), (48, 49, 62, 63), (47, 46, 65, 64), (46, 45, 66, 65), (45, 44, 67, 66), (44, 42, 69, 67), (42, 43, 68, 69), (43, 40, 70, 68), (40, 5, 95, 70), (38, 37, 72, 71), (14, 38, 71, 89), (37, 17, 86, 72), (34, 35, 73, 74), (33, 34, 74, 75), (32, 33, 75, 76), (30, 32, 76, 78), (28, 31, 77, 79), (31, 30, 78, 77), (7, 28, 79, 94), (26, 15, 88, 80), (25, 26, 80, 81), (16, 25, 81, 87), (20, 19, 84, 83), (21, 20, 83, 82), (18, 21, 82, 85), (13, 18, 85, 90), (17, 14, 89, 86), (19, 12, 91, 84), (15, 16, 87, 88), (12, 11, 92, 91), (10, 13, 90, 93), (3, 10, 93, 96), (11, 1, 98, 92), (0, 7, 94, 99), (5, 2, 97, 95), (1, 3, 96, 98), (2, 0, 99, 97), (97, 99, 100, 102), (98, 96, 103, 101), (95, 97, 102, 104), (99, 94, 105, 100), (92, 98, 101, 107), (96, 93, 106, 103), (93, 90, 109, 106), (91, 92, 107, 108), (85, 82, 117, 114), (82, 83, 116, 117), (83, 84, 115, 116), (87, 81, 118, 112), (80, 88, 111, 119), (94, 79, 120, 105), (77, 78, 121, 122), (79, 77, 122, 120), (78, 76, 123, 121), (76, 75, 124, 123), (74, 73, 126, 125), (72, 86, 113, 127), (89, 71, 128, 110), (70, 95, 104, 129), (68, 70, 129, 131), (69, 68, 131, 130), (67, 69, 130, 132), (66, 67, 132, 133), (64, 65, 134, 135), (63, 62, 137, 136), (62, 61, 138, 137), (60, 63, 136, 139), (59, 60, 139, 140), (58, 59, 140, 141), (73, 58, 141, 126), (61, 57, 142, 138), (56, 64, 135, 143), (57, 56, 143, 142), (142, 143, 144, 145), (143, 135, 152, 144), (138, 142, 145, 149), (126, 141, 146, 161), (141, 140, 147, 146), (140, 139, 148, 147), (139, 136, 151, 148), (137, 138, 149, 150), (136, 137, 150, 151), (135, 134, 153, 152), (134, 133, 154, 153), (133, 132, 155, 154), (132, 130, 157, 155), (130, 131, 156, 157), (131, 129, 158, 156), (129, 104, 183, 158), (110, 128, 159, 177), (127, 113, 174, 160), (125, 126, 161, 162), (124, 125, 162, 163), (123, 124, 163, 164), (121, 123, 164, 166), (120, 122, 165, 167), (122, 121, 166, 165), (105, 120, 167, 182), (119, 111, 176, 168), (112, 118, 169, 175), (116, 115, 172, 171), (117, 116, 171, 170), (114, 117, 170, 173), (108, 107, 180, 179), (106, 109, 178, 181), (103, 106, 181, 184), (107, 101, 186, 180), (100, 105, 182, 187), (104, 102, 185, 183), (101, 103, 184, 186), (102, 100, 187, 185), (185, 187, 188, 190), (186, 184, 191, 189), (183, 185, 190, 192), (187, 182, 193, 188), (180, 186, 189, 195), (184, 181, 194, 191), (181, 178, 197, 194), (179, 180, 195, 196), (173, 170, 205, 202), (170, 171, 204, 205), (171, 172, 203, 204), (175, 169, 206, 200), (168, 176, 199, 207), (182, 167, 208, 193), (165, 166, 209, 210), (167, 165, 210, 208), (166, 164, 211, 209), (164, 163, 212, 211), (162, 161, 214, 213), (160, 174, 201, 215), (177, 159, 216, 198), (158, 183, 192, 217), (156, 158, 217, 219), (157, 156, 219, 218), (155, 157, 218, 220), (154, 155, 220, 221), (152, 153, 222, 223), (151, 150, 225, 224), (150, 149, 226, 225), (148, 151, 224, 227), (147, 148, 227, 228), (146, 147, 228, 229), (161, 146, 229, 214), (149, 145, 230, 226), (144, 152, 223, 231), (145, 144, 231, 230), (230, 231, 232, 233), (231, 223, 240, 232), (226, 230, 233, 237), (214, 229, 234, 249), (229, 228, 235, 234), (228, 227, 236, 235), (227, 224, 239, 236), (225, 226, 237, 238), (224, 225, 238, 239), (223, 222, 241, 240), (222, 221, 242, 241), (221, 220, 243, 242), (220, 218, 245, 243), (218, 219, 244, 245), (219, 217, 246, 244), (217, 192, 271, 246), (198, 216, 247, 265), (215, 201, 262, 248), (213, 214, 249, 250), (212, 213, 250, 251), (211, 212, 251, 252), (209, 211, 252, 254), (208, 210, 253, 255), (210, 209, 254, 253), (193, 208, 255, 270), (207, 199, 264, 256), (200, 206, 257, 263), (204, 203, 260, 259), (205, 204, 259, 258), (202, 205, 258, 261), (196, 195, 268, 267), (194, 197, 266, 269), (191, 194, 269, 272), (195, 189, 274, 268), (188, 193, 270, 275), (192, 190, 273, 271), (189, 191, 272, 274), (190, 188, 275, 273), (273, 275, 276, 278), (274, 272, 279, 277), (271, 273, 278, 280), (275, 270, 281, 276), (268, 274, 277, 283), (272, 269, 282, 279), (269, 266, 285, 282), (267, 268, 283, 284), (261, 258, 293, 290), (258, 259, 292, 293), (259, 260, 291, 292), (263, 257, 294, 288), (256, 264, 287, 295), (270, 255, 296, 281), (253, 254, 297, 298), (255, 253, 298, 296), (254, 252, 299, 297), (252, 251, 300, 299), (250, 249, 302, 301), (248, 262, 289, 303), (265, 247, 304, 286), (246, 271, 280, 305), (244, 246, 305, 307), (245, 244, 307, 306), (243, 245, 306, 308), (242, 243, 308, 309), (240, 241, 310, 311), (239, 238, 313, 312), (238, 237, 314, 313), (236, 239, 312, 315), (235, 236, 315, 316), (234, 235, 316, 317), (249, 234, 317, 302), (237, 233, 318, 314), (232, 240, 311, 319), (233, 232, 319, 318), (318, 319, 320, 321), (319, 311, 328, 320), (314, 318, 321, 325), (302, 317, 322, 337), (317, 316, 323, 322), (316, 315, 324, 323), (315, 312, 327, 324), (313, 314, 325, 326), (312, 313, 326, 327), (311, 310, 329, 328), (310, 309, 330, 329), (309, 308, 331, 330), (308, 306, 333, 331), (306, 307, 332, 333), (307, 305, 334, 332), (305, 280, 359, 334), (286, 304, 335, 353), (303, 289, 350, 336), (301, 302, 337, 338), (300, 301, 338, 339), (299, 300, 339, 340), (297, 299, 340, 342), (296, 298, 341, 343), (298, 297, 342, 341), (281, 296, 343, 358), (295, 287, 352, 344), (288, 294, 345, 351), (292, 291, 348, 347), (293, 292, 347, 346), (290, 293, 346, 349), (284, 283, 356, 355), (282, 285, 354, 357), (279, 282, 357, 360), (283, 277, 362, 356), (276, 281, 358, 363), (280, 278, 361, 359), (277, 279, 360, 362), (278, 276, 363, 361), (361, 363, 364, 366), (362, 360, 367, 365), (359, 361, 366, 368), (363, 358, 369, 364), (356, 362, 365, 371), (360, 357, 370, 367), (357, 354, 373, 370), (355, 356, 371, 372), (349, 346, 381, 378), (346, 347, 380, 381), (347, 348, 379, 380), (351, 345, 382, 376), (344, 352, 375, 383), (358, 343, 384, 369), (341, 342, 385, 386), (343, 341, 386, 384), (342, 340, 387, 385), (340, 339, 388, 387), (338, 337, 390, 389), (336, 350, 377, 391), (353, 335, 392, 374), (334, 359, 368, 393), (332, 334, 393, 395), (333, 332, 395, 394), (331, 333, 394, 396), (330, 331, 396, 397), (328, 329, 398, 399), (327, 326, 401, 400), (326, 325, 402, 401), (324, 327, 400, 403), (323, 324, 403, 404), (322, 323, 404, 405), (337, 322, 405, 390), (325, 321, 406, 402), (320, 328, 399, 407), (321, 320, 407, 406), (406, 407, 408, 409), (407, 399, 416, 408), (402, 406, 409, 413), (390, 405, 410, 425), (405, 404, 411, 410), (404, 403, 412, 411), (403, 400, 415, 412), (401, 402, 413, 414), (400, 401, 414, 415), (399, 398, 417, 416), (398, 397, 418, 417), (397, 396, 419, 418), (396, 394, 421, 419), (394, 395, 420, 421), (395, 393, 422, 420), (393, 368, 447, 422), (374, 392, 423, 441), (391, 377, 438, 424), (389, 390, 425, 426), (388, 389, 426, 427), (387, 388, 427, 428), (385, 387, 428, 430), (384, 386, 429, 431), (386, 385, 430, 429), (369, 384, 431, 446), (383, 375, 440, 432), (376, 382, 433, 439), (380, 379, 436, 435), (381, 380, 435, 434), (378, 381, 434, 437), (372, 371, 444, 443), (370, 373, 442, 445), (367, 370, 445, 448), (371, 365, 450, 444), (364, 369, 446, 451), (368, 366, 449, 447), (365, 367, 448, 450), (366, 364, 451, 449), (449, 451, 452, 454), (450, 448, 455, 453), (447, 449, 454, 456), (451, 446, 457, 452), (444, 450, 453, 459), (448, 445, 458, 455), (445, 442, 461, 458), (443, 444, 459, 460), (437, 434, 469, 466), (434, 435, 468, 469), (435, 436, 467, 468), (439, 433, 470, 464), (432, 440, 463, 471), (446, 431, 472, 457), (429, 430, 473, 474), (431, 429, 474, 472), (430, 428, 475, 473), (428, 427, 476, 475), (426, 425, 478, 477), (424, 438, 465, 479), (441, 423, 480, 462), (422, 447, 456, 481), (420, 422, 481, 483), (421, 420, 483, 482), (419, 421, 482, 484), (418, 419, 484, 485), (416, 417, 486, 487), (415, 414, 489, 488), (414, 413, 490, 489), (412, 415, 488, 491), (411, 412, 491, 492), (410, 411, 492, 493), (425, 410, 493, 478), (413, 409, 494, 490), (408, 416, 487, 495), (409, 408, 495, 494), (494, 495, 496, 497), (495, 487, 504, 496), (490, 494, 497, 501), (478, 493, 498, 513), (493, 492, 499, 498), (492, 491, 500, 499), (491, 488, 503, 500), (489, 490, 501, 502), (488, 489, 502, 503), (487, 486, 505, 504), (486, 485, 506, 505), (485, 484, 507, 506), (484, 482, 509, 507), (482, 483, 508, 509), (483, 481, 510, 508), (481, 456, 535, 510), (462, 480, 511, 529), (479, 465, 526, 512), (477, 478, 513, 514), (476, 477, 514, 515), (475, 476, 515, 516), (473, 475, 516, 518), (472, 474, 517, 519), (474, 473, 518, 517), (457, 472, 519, 534), (471, 463, 528, 520), (464, 470, 521, 527), (468, 467, 524, 523), (469, 468, 523, 522), (466, 469, 522, 525), (460, 459, 532, 531), (458, 461, 530, 533), (455, 458, 533, 536), (459, 453, 538, 532), (452, 457, 534, 539), (456, 454, 537, 535), (453, 455, 536, 538), (454, 452, 539, 537), (537, 539, 540, 542), (538, 536, 543, 541), (535, 537, 542, 544), (539, 534, 545, 540), (532, 538, 541, 547), (536, 533, 546, 543), (533, 530, 549, 546), (531, 532, 547, 548), (525, 522, 557, 554), (522, 523, 556, 557), (523, 524, 555, 556), (527, 521, 558, 552), (520, 528, 551, 559), (534, 519, 560, 545), (517, 518, 561, 562), (519, 517, 562, 560), (518, 516, 563, 561), (516, 515, 564, 563), (514, 513, 566, 565), (512, 526, 553, 567), (529, 511, 568, 550), (510, 535, 544, 569), (508, 510, 569, 571), (509, 508, 571, 570), (507, 509, 570, 572), (506, 507, 572, 573), (504, 505, 574, 575), (503, 502, 577, 576), (502, 501, 578, 577), (500, 503, 576, 579), (499, 500, 579, 580), (498, 499, 580, 581), (513, 498, 581, 566), (501, 497, 582, 578), (496, 504, 575, 583), (497, 496, 583, 582), (582, 583, 584, 585), (583, 575, 592, 584), (578, 582, 585, 589), (566, 581, 586, 604), (581, 580, 587, 586), (580, 579, 588, 587), (579, 576, 591, 588), (577, 578, 589, 590), (576, 577, 590, 591), (575, 574, 593, 592), (574, 573, 594, 593), (573, 572, 595, 594), (572, 570, 597, 595), (570, 571, 596, 597), (571, 569, 599, 596), (569, 544, 634, 599), (568, 567, 602, 601), (550, 568, 601, 625), (567, 553, 622, 602), (565, 566, 604, 605), (564, 565, 605, 606), (563, 564, 606, 607), (561, 563, 607, 609), (560, 562, 608, 611), (562, 561, 609, 608), (545, 560, 611, 632), (559, 551, 624, 613), (558, 559, 613, 614), (552, 558, 614, 623), (556, 555, 620, 619), (557, 556, 619, 618), (554, 557, 618, 621), (549, 554, 621, 626), (553, 550, 625, 622), (555, 548, 627, 620), (551, 552, 623, 624), (548, 547, 628, 627), (546, 549, 626, 629), (543, 546, 629, 636), (547, 541, 638, 628), (540, 545, 632, 639), (544, 542, 637, 634), (541, 543, 636, 638), (542, 540, 639, 637), (636, 637, 639, 638), (634, 637, 636, 635), (633, 638, 639, 632), (628, 638, 633, 631), (630, 635, 636, 629), (625, 630, 629, 626), (627, 628, 631, 624), (620, 627, 624, 623), (622, 625, 626, 621), (617, 622, 621, 618), (619, 620, 623, 616), (615, 616, 623, 614), (613, 624, 631, 612), (612, 631, 633, 610), (610, 633, 632, 611), (609, 610, 611, 608), (607, 612, 610, 609), (606, 613, 612, 607), (605, 614, 613, 606), (604, 615, 614, 605), (602, 622, 617, 603), (600, 630, 625, 601), (598, 635, 630, 600), (599, 634, 635, 598), (596, 599, 598, 597), (597, 598, 600, 595), (595, 600, 601, 594), (594, 601, 602, 593), (593, 602, 603, 592), (590, 618, 619, 591), (589, 617, 618, 590), (591, 619, 616, 588), (588, 616, 615, 587), (587, 615, 604, 586), (585, 603, 617, 589), (584, 592, 603, 585)])
me_cube_002.polygons.foreach_set('material_index', [1, 1, 1, 0, 0, 0, 0, 0, 0, 0, 0, 0, 0, 0, 1, 1, 0, 0, 0, 0, 0, 0, 0, 1, 1, 0, 0, 0, 0, 0, 0, 0, 0, 0, 0, 0, 0, 0, 1, 0, 0, 1, 1, 1, 1, 0, 0, 0, 0, 1, 1, 1, 0, 0, 0, 0, 0, 0, 0, 1, 1, 1, 0, 0, 0, 0, 0, 0, 0, 0, 0, 0, 0, 0, 0, 0, 1, 1, 0, 1, 1, 0, 1, 1, 0, 0, 0, 0, 0, 0, 0, 0, 1, 1, 1, 1, 0, 0, 0, 0, 1, 1, 1, 1, 0, 0, 0, 1, 1, 1, 1, 0, 0, 1, 0, 0, 0, 0, 1, 0, 0, 1, 1, 1, 1, 0, 0, 0, 0, 1, 1, 1, 1, 0, 0, 0, 0, 0, 1, 1, 1, 1, 0, 0, 0, 0, 0, 0, 0, 0, 1, 1, 0, 1, 1, 0, 1, 1, 0, 0, 0, 0, 0, 0, 0, 0, 1, 1, 1, 1, 0, 0, 0, 0, 1, 1, 1, 1, 0, 0, 0, 1, 1, 1, 1, 0, 0, 1, 0, 0, 0, 0, 1, 0, 0, 1, 1, 1, 1, 0, 0, 0, 0, 1, 1, 1, 1, 0, 0, 0, 0, 0, 1, 1, 1, 1, 0, 0, 0, 0, 0, 0, 0, 0, 1, 1, 0, 1, 1, 0, 1, 1, 0, 0, 0, 0, 0, 0, 0, 0, 1, 1, 1, 1, 0, 0, 0, 0, 1, 1, 1, 1, 0, 0, 0, 1, 1, 1, 1, 0, 0, 1, 0, 0, 0, 0, 1, 0, 0, 1, 1, 1, 1, 0, 0, 0, 0, 1, 1, 1, 1, 0, 0, 0, 0, 0, 1, 1, 1, 1, 0, 0, 0, 0, 0, 0, 0, 0, 1, 1, 0, 1, 1, 0, 1, 1, 0, 0, 0, 0, 0, 0, 0, 0, 1, 1, 1, 1, 0, 0, 0, 0, 1, 1, 1, 1, 0, 0, 0, 1, 1, 1, 1, 0, 0, 1, 0, 0, 0, 0, 1, 0, 0, 1, 1, 1, 1, 0, 0, 0, 0, 1, 1, 1, 1, 0, 0, 0, 0, 0, 1, 1, 1, 1, 0, 0, 0, 0, 0, 0, 0, 0, 1, 1, 0, 1, 1, 0, 1, 1, 0, 0, 0, 0, 0, 0, 0, 0, 1, 1, 1, 1, 0, 0, 0, 0, 1, 1, 1, 1, 0, 0, 0, 1, 1, 1, 1, 0, 0, 1, 0, 0, 0, 0, 1, 0, 0, 1, 1, 1, 1, 0, 0, 0, 0, 1, 1, 1, 1, 0, 0, 0, 0, 0, 1, 1, 1, 1, 0, 0, 0, 0, 0, 0, 0, 0, 1, 1, 0, 1, 1, 0, 1, 1, 0, 0, 0, 0, 0, 0, 0, 0, 1, 1, 1, 1, 0, 0, 0, 0, 1, 1, 1, 1, 0, 0, 0, 1, 1, 1, 1, 0, 0, 1, 0, 0, 0, 0, 1, 0, 0, 1, 1, 1, 1, 0, 0, 0, 0, 1, 1, 1, 0, 0, 0, 0, 0, 0, 0, 1, 1, 1, 0, 0, 0, 0, 0, 0, 0, 0, 0, 0, 0, 0, 0, 0, 1, 1, 0, 1, 1, 1, 1, 0, 0, 0, 0, 0, 0, 0, 0, 0, 0, 0, 1, 1, 0, 0, 0, 0, 0, 0, 0, 1, 1, 0, 0, 0, 0, 0, 0, 0, 0, 0, 0, 0])
me_cube_002.materials.append(mat_material_001)
me_cube_002.materials.append(mat_underframe)
me_cube_002.use_remesh_preserve_volume = False
me_cube_002.use_remesh_preserve_attributes = False
me_cube_002.use_mirror_vertex_groups = False
me_cube_002.update()
me_sphere = bpy.data.meshes.new('Sphere')
me_sphere.from_pydata([(-1.333e-06, 1.25e-06, 31.62), (-22.88, 16.62, 14.14), (8.74, 26.9, 14.14), (28.28, 4.856e-07, 14.14), (-8.74, 26.9, -14.14), (22.88, 16.62, -14.14), (-28.28, -7.508e-07, -14.14), (1.432e-06, -1.515e-06, -31.62), (-13.45, 9.772, 26.9), (5.137, 15.81, 26.9), (-8.313, 25.58, 16.63), (-26.9, 5.941e-07, 16.63), (16.63, 1.043e-06, 26.9), (21.76, 15.81, 16.63), (-30.08, 9.772, -1.941e-06), (-18.59, 25.58, -2.13e-06), (4.973e-08, 31.62, -1.581e-06), (18.59, 25.58, -5.047e-07), (30.08, 9.772, 6.886e-07), (-21.76, 15.81, -16.63), (8.313, 25.58, -16.63), (26.9, -8.593e-07, -16.63), (-16.63, -1.308e-06, -26.9), (-5.137, 15.81, -26.9), (13.45, 9.772, -26.9), (-24.33, 17.68, -2.035e-06), (-20.73, 21.1, 7.071), (-21.46, 21.63, -2.082e-06), (-19.66, 23.34, 3.536), (-22.53, 19.39, 3.536), (-22.9, 19.65, -2.059e-06), (-20.02, 23.61, -2.106e-06), (-20.2, 22.22, 5.303), (-19.12, 24.46, 1.768), (-21.63, 20.25, 5.303), (-23.43, 18.53, 1.768), (-20.56, 22.49, 1.768), (-21.1, 21.37, 3.536), (-22.0, 20.51, 1.768), (-22.18, 20.64, -2.071e-06), (-20.74, 22.62, -2.094e-06), (-19.93, 22.78, 4.419), (-19.39, 23.9, 2.652), (-22.08, 19.82, 4.419), (-22.98, 18.96, 2.652), (-21.01, 22.06, 0.8839), (-20.11, 22.92, 2.652), (-21.82, 20.38, 3.536), (-20.38, 22.36, 3.536), (-21.73, 21.07, 0.8839), (-22.26, 19.95, 2.652), (-20.29, 23.05, 0.8839), (-19.57, 24.04, 0.8839), (-19.84, 23.48, 1.768), (-20.83, 21.93, 2.652), (-21.55, 20.94, 2.652), (-21.28, 21.5, 1.768), (-23.16, 19.09, 0.8839), (-22.45, 20.08, 0.8839), (-22.71, 19.52, 1.768), (-21.37, 20.81, 4.419), (-20.65, 21.8, 4.419), (-20.92, 21.24, 5.303), (-6.725, 4.886, 29.26), (-18.17, 13.2, 20.52), (2.569, 7.906, 29.26), (6.939, 21.36, 20.52), (0.2137, 26.24, 15.38), (-15.6, 21.1, 15.38), (-24.89, 8.312, 15.38), (-29.18, 4.886, -7.071), (-26.48, 13.2, 7.071), (-13.66, 26.24, -7.071), (4.37, 29.26, 7.071), (-4.37, 29.26, -7.071), (13.66, 26.24, 7.071), (20.73, 21.1, -7.071), (-25.02, 7.906, -15.38), (-15.25, 21.36, -15.38), (-0.2137, 26.24, -15.38), (15.6, 21.1, -15.38), (-22.45, -1.03e-06, -20.52), (-8.313, -1.412e-06, -29.26), (-6.939, 21.36, -20.52), (-2.569, 7.906, -29.26), (18.17, 13.2, -20.52), (6.725, 4.886, -29.26), (-10.88, 17.68, 21.76), (-4.156, 12.79, 26.9), (-1.588, 20.7, 21.76), (-20.17, 4.886, 21.76), (-28.49, 4.886, 8.313), (-4.156, 28.6, 8.313), (-13.45, 25.58, 8.313), (-9.294, 28.6, -1.855e-06), (-25.92, 12.79, -8.313), (-20.17, 20.7, -8.313), (4.156, 28.6, -8.313), (9.294, 28.6, -1.043e-06), (13.45, 25.58, -8.313), (-13.45, 15.81, -21.76), (-19.19, 7.906, -21.76), (-10.88, 7.906, -26.9), (10.88, 17.68, -21.76), (1.588, 20.7, -21.76), (4.156, 12.79, -26.9), (-19.08, 24.81, 0.4419)], [], [(9, 13, 12), (3, 12, 13), (18, 3, 13), (13, 17, 18), (21, 18, 5), (30, 25, 19), (26, 32, 10), (25, 35, 1), (34, 26, 1), (31, 40, 19), (40, 27, 19), (27, 39, 19), (39, 30, 19), (32, 41, 10), (41, 28, 10), (28, 42, 10), (42, 33, 10), (51, 36, 45), (45, 40, 51), (31, 51, 40), (40, 45, 27), (51, 31, 52), (52, 53, 51), (36, 51, 53), (53, 52, 33), (42, 28, 46), (46, 53, 42), (33, 42, 53), (53, 46, 36), (54, 36, 46), (46, 48, 54), (37, 54, 48), (48, 46, 28), (54, 37, 55), (55, 56, 54), (36, 54, 56), (56, 55, 38), (49, 27, 45), (45, 56, 49), (38, 49, 56), (56, 45, 36), (50, 38, 55), (55, 47, 50), (29, 50, 47), (47, 55, 37), (30, 57, 25), (57, 35, 25), (57, 30, 58), (58, 59, 57), (35, 57, 59), (59, 58, 38), (50, 29, 44), (44, 59, 50), (38, 50, 59), (59, 44, 35), (49, 38, 58), (58, 39, 49), (27, 49, 39), (39, 58, 30), (60, 34, 43), (43, 47, 60), (37, 60, 47), (47, 43, 29), (60, 37, 61), (61, 62, 60), (34, 60, 62), (62, 61, 32), (34, 62, 26), (62, 32, 26), (41, 32, 61), (61, 48, 41), (28, 41, 48), (48, 61, 37), (35, 44, 1), (44, 29, 1), (29, 43, 1), (43, 34, 1), (68, 10, 87), (87, 64, 68), (1, 68, 64), (64, 87, 8), (88, 8, 87), (87, 89, 88), (9, 88, 89), (89, 87, 10), (67, 2, 66), (66, 89, 67), (10, 67, 89), (89, 66, 9), (88, 9, 65), (65, 63, 88), (8, 88, 63), (65, 0, 63), (90, 11, 69), (69, 64, 90), (8, 90, 64), (64, 69, 1), (9, 66, 13), (66, 2, 13), (0, 65, 12), (65, 9, 12), (91, 14, 71), (71, 69, 91), (11, 91, 69), (69, 71, 1), (92, 16, 73), (73, 67, 92), (10, 92, 67), (67, 73, 2), (92, 10, 93), (93, 94, 92), (16, 92, 94), (94, 93, 15), (72, 4, 74), (74, 94, 72), (15, 72, 94), (94, 74, 16), (17, 76, 18), (76, 5, 18), (2, 75, 13), (75, 17, 13), (77, 19, 95), (95, 70, 77), (6, 77, 70), (70, 95, 14), (78, 4, 72), (72, 96, 78), (19, 78, 96), (96, 72, 15), (79, 20, 97), (97, 74, 79), (4, 79, 74), (74, 97, 16), (98, 16, 97), (97, 99, 98), (17, 98, 99), (99, 97, 20), (80, 5, 76), (76, 99, 80), (20, 80, 99), (99, 76, 17), (98, 17, 75), (75, 73, 98), (16, 98, 73), (73, 75, 2), (100, 23, 83), (83, 78, 100), (19, 100, 78), (78, 83, 4), (100, 19, 101), (101, 102, 100), (23, 100, 102), (102, 101, 22), (82, 7, 84), (84, 102, 82), (22, 82, 102), (102, 84, 23), (81, 22, 101), (101, 77, 81), (6, 81, 77), (77, 101, 19), (103, 24, 85), (85, 80, 103), (20, 103, 80), (80, 85, 5), (103, 20, 104), (104, 105, 103), (24, 103, 105), (105, 104, 23), (84, 7, 86), (86, 105, 84), (23, 84, 105), (105, 86, 24), (83, 23, 104), (104, 79, 83), (4, 83, 79), (79, 104, 20), (5, 85, 21), (85, 24, 21), (14, 95, 25), (95, 19, 25), (1, 71, 25), (71, 14, 25), (10, 68, 26), (68, 1, 26), (19, 96, 31), (96, 15, 31), (15, 93, 33), (93, 10, 33), (52, 106, 33), (106, 15, 33), (15, 106, 31), (106, 52, 31)])
me_sphere.use_remesh_preserve_volume = False
me_sphere.use_remesh_preserve_attributes = False
me_sphere.use_mirror_vertex_groups = False
me_sphere.update()

# ---- objects
ob_plane = bpy.data.objects.new('Plane', me_plane_001)
ob_cylinder = bpy.data.objects.new('Cylinder', me_cylinder)
ob_cube_001 = bpy.data.objects.new('Cube.001', me_cube_003)
ob_cube = bpy.data.objects.new('Cube', me_cube_002)
ob_camera = bpy.data.objects.new('Camera', cam_camera_001)
ob_sphere = bpy.data.objects.new('Sphere', me_sphere)
ob_lamp_001 = bpy.data.objects.new('Lamp.001', light_lamp)

# ---- transforms, parenting, visibility, modifiers, constraints
ob_plane.location = (-0.02533, -1.423, 0.86)
ob_plane.rotation_euler = (1.571, -4.266e-17, 1.571)
ob_plane.lock_rotations_4d = False
ob_plane.empty_display_type = 'ARROWS'
ob_plane.color = (0.0, 0.0, 0.0, 1.0)
ob_plane.lineart.crease_threshold = 0.0
ob_cylinder.location = (-0.02533, -2.997, 1.618)
ob_cylinder.lock_rotations_4d = False
ob_cylinder.empty_display_type = 'ARROWS'
ob_cylinder.color = (0.0, 0.0, 0.0, 1.0)
ob_cylinder.lineart.crease_threshold = 0.0
ob_cube_001.location = (0.01258, -1.215, 1.618)
ob_cube_001.rotation_euler = (1.571, -4.266e-17, 1.571)
ob_cube_001.scale = (1.325, 1.0, 0.8134)
ob_cube_001.lock_rotations_4d = False
ob_cube_001.empty_display_type = 'ARROWS'
ob_cube_001.color = (0.0, 0.0, 0.0, 1.0)
ob_cube_001.lineart.crease_threshold = 0.0
ob_cube.location = (0.01258, -1.454, 0.007053)
ob_cube.rotation_euler = (1.571, -4.266e-17, 1.571)
ob_cube.scale = (1.485, 1.0, 1.0)
ob_cube.lock_rotations_4d = False
ob_cube.empty_display_type = 'ARROWS'
ob_cube.color = (0.0, 0.0, 0.0, 1.0)
ob_cube.lineart.crease_threshold = 0.0
ob_camera.location = (10.0, -10.0, 10.0)
ob_camera.rotation_euler = (1.047, 0.0, 0.7854)
ob_camera.lock_rotations_4d = False
ob_camera.empty_display_type = 'ARROWS'
ob_camera.color = (0.0, 0.0, 0.0, 1.0)
ob_camera.lineart.crease_threshold = 0.0
ob_sphere.location = (-0.02993, 0.1261, 0.07312)
ob_sphere.rotation_euler = (1.571, -0.0, 1.571)
ob_sphere.lock_rotations_4d = False
ob_sphere.empty_display_type = 'ARROWS'
ob_sphere.color = (0.0, 0.0, 0.0, 1.0)
ob_sphere.show_instancer_for_render = False
ob_sphere.instance_type = 'VERTS'
ob_sphere.use_instance_vertices_rotation = True
ob_sphere.lineart.crease_threshold = 0.0
ob_lamp_001.parent = ob_sphere
ob_lamp_001.matrix_parent_inverse = Matrix(((-4.371e-08, 1.0, -2.118e-22, -0.1261), (4.371e-08, 1.911e-15, 1.0, -0.07312), (1.0, 4.371e-08, -4.371e-08, 0.02993), (0.0, 0.0, 0.0, 1.0)))
ob_lamp_001.location = (-0.02993, 0.1261, 0.07312)
ob_lamp_001.rotation_euler = (1.571, -0.0, 1.571)
ob_lamp_001.lock_rotations_4d = False
ob_lamp_001.empty_display_type = 'ARROWS'
ob_lamp_001.color = (0.0, 0.0, 0.0, 1.0)
ob_lamp_001.lineart.crease_threshold = 0.0

# ---- collection membership
col_collection_1.objects.link(ob_plane)
col_collection_1.objects.link(ob_cylinder)
col_collection_1.objects.link(ob_cube_001)
col_collection_1.objects.link(ob_cube)
col_collection_2.objects.link(ob_camera)
col_collection_3.objects.link(ob_sphere)
col_collection_3.objects.link(ob_lamp_001)

# ---- scene / render settings (as saved in the file)
scene.camera = ob_camera
scene.frame_start = 1; scene.frame_end = 250; scene.frame_set(1)
scene.render.engine = 'BLENDER_EEVEE_NEXT'
scene.render.image_settings.color_mode = 'RGB'
scene.render.image_settings.compression = 90
scene.render.resolution_x = 128
scene.render.resolution_y = 128
scene.render.pixel_aspect_x = 100.0
scene.render.pixel_aspect_y = 100.0
scene.render.fps = 25
scene.render.dither_intensity = 0.0
scene.render.use_compositing = False
scene.render.use_sequencer = False
scene.render.bake_margin = 2
scene.render.bake_bias = 0.0
scene.render.use_stamp_time = False
scene.render.use_stamp_date = False
scene.render.use_stamp_frame = False
scene.render.use_stamp_camera = False
scene.render.use_stamp_scene = False
scene.render.use_stamp_filename = False
scene.render.use_stamp_render_time = False
scene.render.stamp_font_size = 0
scene.cycles.use_denoising = False
scene.cycles.samples = 10
scene.cycles.sampling_pattern = 'TABULATED_SOBOL'
scene.cycles.light_sampling_threshold = 0.0
scene.cycles.use_adaptive_sampling = False
scene.cycles.use_light_tree = False
scene.cycles.blur_glossy = 0.0
scene.cycles.volume_bounces = 1
scene.cycles.pixel_filter_type = 'GAUSSIAN'
scene.cycles.sample_clamp_indirect = 0.0
scene.view_settings.view_transform = 'Raw'
bpy.context.view_layer.update()
